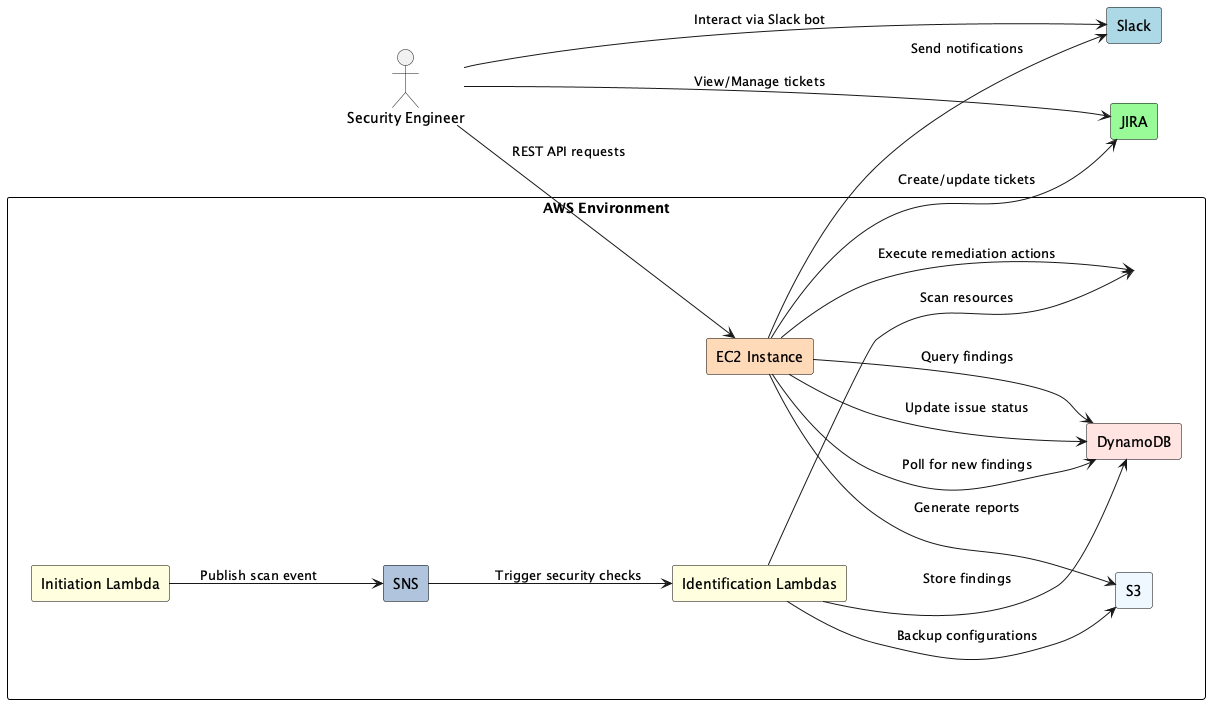

The diagram above was rendered by PlantUML. Its source (embedded in the PNG):
@startuml dowjones_hammer
skinparam rectangle {
  BackgroundColor #ffffff
  BorderColor black
  Style roundrect
}
left to right direction

actor "Security Engineer" as User

rectangle "Slack" as Slack #lightblue
rectangle "JIRA" as JIRA #palegreen

rectangle "AWS Environment" as AWS {
  rectangle "Initiation Lambda" as InitLambda #lightyellow
  rectangle "Identification Lambdas" as IdLambdas #lightyellow
  rectangle "DynamoDB" as DynamoDB #mistyrose
  rectangle "S3" as S3 #aliceblue
  rectangle "SNS" as SNS #lightsteelblue
  rectangle "EC2 Instance" as EC2 #peachpuff
}

' ========== Connections ==========
User --> Slack : Interact via Slack bot
User --> JIRA : View/Manage tickets

' Initiation flow
InitLambda --> SNS : Publish scan event
SNS --> IdLambdas : Trigger security checks

' Identification flow
IdLambdas --> AWS : Scan resources
IdLambdas --> DynamoDB : Store findings
IdLambdas --> S3 : Backup configurations

' Reporting flow
EC2 --> DynamoDB : Poll for new findings
EC2 --> JIRA : Create/update tickets
EC2 --> Slack : Send notifications
EC2 --> S3 : Generate reports

' Remediation flow
EC2 --> AWS : Execute remediation actions
EC2 --> DynamoDB : Update issue status

' API interactions
User --> EC2 : REST API requests
EC2 --> DynamoDB : Query findings
@enduml